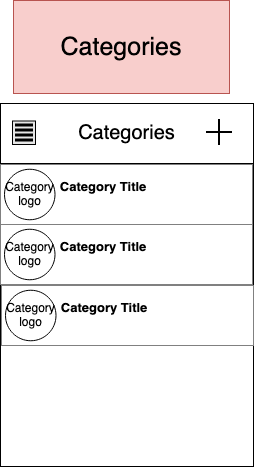

The diagram above was exported from draw.io. Its source (the exported page's mxGraphModel, read from the mxfile embedded in the PNG):
<mxGraphModel dx="1216" dy="-331" grid="1" gridSize="10" guides="1" tooltips="1" connect="1" arrows="1" fold="1" page="1" pageScale="1" pageWidth="850" pageHeight="1100" math="0" shadow="0">
  <root>
    <mxCell id="Bh5eKa2ne2eKVNJzyvQH-0" />
    <mxCell id="Bh5eKa2ne2eKVNJzyvQH-1" parent="Bh5eKa2ne2eKVNJzyvQH-0" />
    <mxCell id="EJ6c6KDl1yA903pbRE71-0" value="" style="rounded=0;whiteSpace=wrap;html=1;sketch=0;hachureGap=4;pointerEvents=0;fontFamily=Architects Daughter;fontSource=https%3A%2F%2Ffonts.googleapis.com%2Fcss%3Ffamily%3DArchitects%2BDaughter;fontSize=20;movable=1;resizable=1;rotatable=1;deletable=1;editable=1;connectable=1;" vertex="1" parent="Bh5eKa2ne2eKVNJzyvQH-1">
      <mxGeometry x="1141" y="1765" width="253" height="363" as="geometry" />
    </mxCell>
    <mxCell id="EJ6c6KDl1yA903pbRE71-1" value="" style="group" vertex="1" connectable="0" parent="Bh5eKa2ne2eKVNJzyvQH-1">
      <mxGeometry x="1141" y="1765" width="253" height="60" as="geometry" />
    </mxCell>
    <mxCell id="EJ6c6KDl1yA903pbRE71-2" value="&lt;font face=&quot;Helvetica&quot;&gt;Categories &lt;br&gt;&lt;/font&gt;" style="rounded=0;whiteSpace=wrap;html=1;sketch=0;hachureGap=4;pointerEvents=0;fontFamily=Architects Daughter;fontSource=https%3A%2F%2Ffonts.googleapis.com%2Fcss%3Ffamily%3DArchitects%2BDaughter;fontSize=20;" vertex="1" parent="EJ6c6KDl1yA903pbRE71-1">
      <mxGeometry width="253" height="60" as="geometry" />
    </mxCell>
    <mxCell id="EJ6c6KDl1yA903pbRE71-3" value="" style="rounded=0;whiteSpace=wrap;html=1;fontFamily=Helvetica;fontSize=15;fontColor=#000000;strokeColor=#000000;fillColor=#E6E6E6;align=center;verticalAlign=middle;" vertex="1" parent="EJ6c6KDl1yA903pbRE71-1">
      <mxGeometry x="12" y="17.5" width="23" height="23.5" as="geometry" />
    </mxCell>
    <mxCell id="EJ6c6KDl1yA903pbRE71-4" value="" style="rounded=0;whiteSpace=wrap;html=1;fontFamily=Helvetica;fontSize=15;fontColor=#000000;strokeColor=#000000;fillColor=#000000;align=center;verticalAlign=middle;" vertex="1" parent="EJ6c6KDl1yA903pbRE71-1">
      <mxGeometry x="15" y="20.5" width="17" height="2" as="geometry" />
    </mxCell>
    <mxCell id="EJ6c6KDl1yA903pbRE71-5" value="" style="rounded=0;whiteSpace=wrap;html=1;fontFamily=Helvetica;fontSize=15;fontColor=#000000;strokeColor=#000000;fillColor=#000000;align=center;verticalAlign=middle;" vertex="1" parent="EJ6c6KDl1yA903pbRE71-1">
      <mxGeometry x="15" y="25.5" width="17" height="2" as="geometry" />
    </mxCell>
    <mxCell id="EJ6c6KDl1yA903pbRE71-6" value="" style="rounded=0;whiteSpace=wrap;html=1;fontFamily=Helvetica;fontSize=15;fontColor=#000000;strokeColor=#000000;fillColor=#000000;align=center;verticalAlign=middle;" vertex="1" parent="EJ6c6KDl1yA903pbRE71-1">
      <mxGeometry x="15" y="30.5" width="17" height="2" as="geometry" />
    </mxCell>
    <mxCell id="EJ6c6KDl1yA903pbRE71-7" value="" style="rounded=0;whiteSpace=wrap;html=1;fontFamily=Helvetica;fontSize=15;fontColor=#000000;strokeColor=#000000;fillColor=#000000;align=center;verticalAlign=middle;" vertex="1" parent="EJ6c6KDl1yA903pbRE71-1">
      <mxGeometry x="15" y="35.5" width="17" height="2" as="geometry" />
    </mxCell>
    <mxCell id="EJ6c6KDl1yA903pbRE71-8" style="edgeStyle=orthogonalEdgeStyle;rounded=0;orthogonalLoop=1;jettySize=auto;html=1;exitX=0.5;exitY=1;exitDx=0;exitDy=0;" edge="1" parent="EJ6c6KDl1yA903pbRE71-1" source="EJ6c6KDl1yA903pbRE71-2" target="EJ6c6KDl1yA903pbRE71-2">
      <mxGeometry relative="1" as="geometry" />
    </mxCell>
    <mxCell id="EJ6c6KDl1yA903pbRE71-9" value="" style="shape=image;html=1;verticalAlign=top;verticalLabelPosition=bottom;labelBackgroundColor=#ffffff;imageAspect=0;aspect=fixed;image=https://cdn4.iconfinder.com/data/icons/ionicons/512/icon-ios7-plus-empty-128.png;fontSize=21;" vertex="1" parent="EJ6c6KDl1yA903pbRE71-1">
      <mxGeometry x="193" y="3.25" width="52" height="52" as="geometry" />
    </mxCell>
    <mxCell id="EJ6c6KDl1yA903pbRE71-10" value="" style="group" vertex="1" connectable="0" parent="Bh5eKa2ne2eKVNJzyvQH-1">
      <mxGeometry x="1141" y="1826" width="252" height="60" as="geometry" />
    </mxCell>
    <mxCell id="EJ6c6KDl1yA903pbRE71-11" value="" style="group" vertex="1" connectable="0" parent="EJ6c6KDl1yA903pbRE71-10">
      <mxGeometry width="252" height="60" as="geometry" />
    </mxCell>
    <mxCell id="EJ6c6KDl1yA903pbRE71-12" value="" style="group" vertex="1" connectable="0" parent="EJ6c6KDl1yA903pbRE71-11">
      <mxGeometry width="252" height="60" as="geometry" />
    </mxCell>
    <mxCell id="EJ6c6KDl1yA903pbRE71-13" value="&lt;div style=&quot;font-size: 13px&quot;&gt;&lt;b&gt;&lt;span&gt;&#09;&lt;/span&gt;&lt;span&gt;&#09;&lt;/span&gt;&lt;span&gt;&#09;&lt;/span&gt;&lt;span&gt;&#09;&lt;/span&gt;&lt;span style=&quot;white-space: pre&quot;&gt;&#09;&lt;/span&gt;&lt;span style=&quot;white-space: pre&quot;&gt;&#09;&lt;/span&gt;Category Title&lt;span&gt;&#09;&lt;/span&gt;&amp;nbsp;&amp;nbsp;&amp;nbsp;&amp;nbsp; &lt;/b&gt;&lt;br&gt;&lt;/div&gt;&lt;div&gt;&lt;span&gt;&#09;&lt;/span&gt;&lt;span&gt;&#09;&lt;/span&gt;&amp;nbsp;&lt;span style=&quot;white-space: pre&quot;&gt;&#09;&lt;/span&gt;&lt;span style=&quot;white-space: pre&quot;&gt;&#09;&lt;/span&gt; &lt;br&gt;&lt;/div&gt;" style="rounded=0;whiteSpace=wrap;html=1;align=left;horizontal=1;labelPosition=center;verticalLabelPosition=middle;verticalAlign=middle;strokeColor=#808080;" vertex="1" parent="EJ6c6KDl1yA903pbRE71-12">
      <mxGeometry width="252" height="60" as="geometry" />
    </mxCell>
    <mxCell id="EJ6c6KDl1yA903pbRE71-14" value="&lt;div&gt;Category&lt;/div&gt;&lt;div&gt;logo&lt;br&gt;&lt;/div&gt;" style="ellipse;whiteSpace=wrap;html=1;aspect=fixed;" vertex="1" parent="EJ6c6KDl1yA903pbRE71-12">
      <mxGeometry x="4" y="4.75" width="50.5" height="50.5" as="geometry" />
    </mxCell>
    <mxCell id="EJ6c6KDl1yA903pbRE71-15" value="" style="group" vertex="1" connectable="0" parent="Bh5eKa2ne2eKVNJzyvQH-1">
      <mxGeometry x="1141" y="1886" width="252" height="60" as="geometry" />
    </mxCell>
    <mxCell id="EJ6c6KDl1yA903pbRE71-16" value="&lt;div style=&quot;font-size: 13px&quot;&gt;&lt;b&gt;&lt;span&gt;&#09;&lt;/span&gt;&lt;span&gt;&#09;&lt;/span&gt;&lt;span&gt;&#09;&lt;/span&gt;&lt;span&gt;&#09;&lt;/span&gt;&lt;span style=&quot;white-space: pre&quot;&gt;&#09;&lt;/span&gt;&lt;span style=&quot;white-space: pre&quot;&gt;&#09;&lt;/span&gt;Category Title&lt;span&gt;&#09;&lt;/span&gt;&amp;nbsp;&amp;nbsp;&amp;nbsp;&amp;nbsp; &lt;/b&gt;&lt;br&gt;&lt;/div&gt;&lt;div&gt;&lt;span&gt;&#09;&lt;/span&gt;&lt;span&gt;&#09;&lt;/span&gt;&amp;nbsp;&lt;span style=&quot;white-space: pre&quot;&gt;&#09;&lt;/span&gt;&lt;span style=&quot;white-space: pre&quot;&gt;&#09;&lt;/span&gt; &lt;br&gt;&lt;/div&gt;" style="rounded=0;whiteSpace=wrap;html=1;align=left;horizontal=1;labelPosition=center;verticalLabelPosition=middle;verticalAlign=middle;strokeColor=#808080;" vertex="1" parent="EJ6c6KDl1yA903pbRE71-15">
      <mxGeometry width="252" height="60" as="geometry" />
    </mxCell>
    <mxCell id="EJ6c6KDl1yA903pbRE71-17" value="&lt;div&gt;Category&lt;/div&gt;&lt;div&gt;logo&lt;br&gt;&lt;/div&gt;" style="ellipse;whiteSpace=wrap;html=1;aspect=fixed;" vertex="1" parent="EJ6c6KDl1yA903pbRE71-15">
      <mxGeometry x="4" y="4.75" width="50.5" height="50.5" as="geometry" />
    </mxCell>
    <mxCell id="EJ6c6KDl1yA903pbRE71-18" value="" style="group" vertex="1" connectable="0" parent="Bh5eKa2ne2eKVNJzyvQH-1">
      <mxGeometry x="1142" y="1947" width="252" height="60" as="geometry" />
    </mxCell>
    <mxCell id="EJ6c6KDl1yA903pbRE71-19" value="&lt;div style=&quot;font-size: 13px&quot;&gt;&lt;b&gt;&lt;span&gt;&#09;&lt;/span&gt;&lt;span&gt;&#09;&lt;/span&gt;&lt;span&gt;&#09;&lt;/span&gt;&lt;span&gt;&#09;&lt;/span&gt;&lt;span style=&quot;white-space: pre&quot;&gt;&#09;&lt;/span&gt;&lt;span style=&quot;white-space: pre&quot;&gt;&#09;&lt;/span&gt;Category Title&lt;span&gt;&#09;&lt;/span&gt;&amp;nbsp;&amp;nbsp;&amp;nbsp;&amp;nbsp; &lt;/b&gt;&lt;br&gt;&lt;/div&gt;&lt;div&gt;&lt;span&gt;&#09;&lt;/span&gt;&lt;span&gt;&#09;&lt;/span&gt;&amp;nbsp;&lt;span style=&quot;white-space: pre&quot;&gt;&#09;&lt;/span&gt;&lt;span style=&quot;white-space: pre&quot;&gt;&#09;&lt;/span&gt; &lt;br&gt;&lt;/div&gt;" style="rounded=0;whiteSpace=wrap;html=1;align=left;horizontal=1;labelPosition=center;verticalLabelPosition=middle;verticalAlign=middle;strokeColor=#808080;" vertex="1" parent="EJ6c6KDl1yA903pbRE71-18">
      <mxGeometry width="252" height="60" as="geometry" />
    </mxCell>
    <mxCell id="EJ6c6KDl1yA903pbRE71-20" value="&lt;div&gt;Category&lt;/div&gt;&lt;div&gt;logo&lt;br&gt;&lt;/div&gt;" style="ellipse;whiteSpace=wrap;html=1;aspect=fixed;" vertex="1" parent="EJ6c6KDl1yA903pbRE71-18">
      <mxGeometry x="4" y="4.75" width="50.5" height="50.5" as="geometry" />
    </mxCell>
    <mxCell id="EJ6c6KDl1yA903pbRE71-21" value="&lt;span style=&quot;font-size: 25px&quot;&gt;Categories&lt;/span&gt;" style="rounded=0;whiteSpace=wrap;html=1;fontFamily=Helvetica;fontSize=15;strokeColor=#b85450;fillColor=#f8cecc;align=center;verticalAlign=middle;" vertex="1" parent="Bh5eKa2ne2eKVNJzyvQH-1">
      <mxGeometry x="1154" y="1662" width="216" height="93" as="geometry" />
    </mxCell>
  </root>
</mxGraphModel>